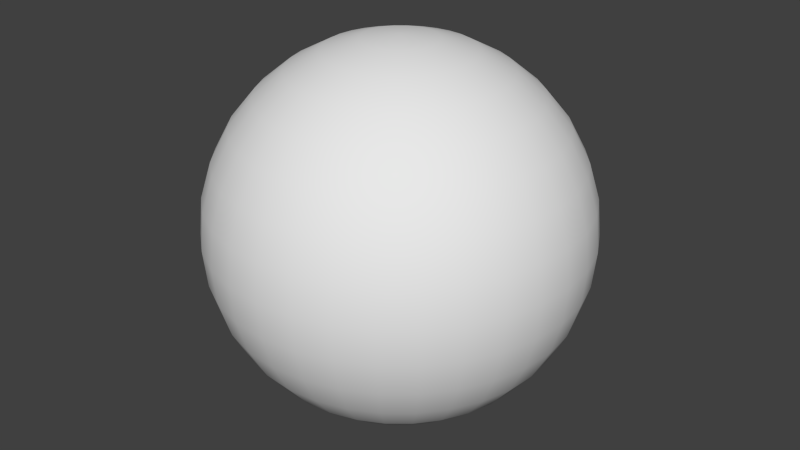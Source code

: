 # Source: SmallBush03.blend  (saved by Blender 2.79.0; exported with 4.5.12 LTS)
import bpy
from mathutils import Matrix  # noqa: F401  (used for matrix-valued properties, if any)

bpy.ops.wm.read_factory_settings(use_empty=True)
scene = bpy.context.scene
scene.name = 'SmallBush02'

# ---- collections
col_collection_1 = bpy.data.collections.new('Collection 1'); scene.collection.children.link(col_collection_1)

# ---- materials (node trees are filled in below, after node groups)
mat_material = bpy.data.materials.new('Material')
mat_material.alpha_threshold = 0.0
mat_material.use_transparent_shadow = False
mat_material.roughness = 0.5

# ---- material node trees

# ---- world
world_world = bpy.data.worlds.new('World'); scene.world = world_world
world_world.color = (0.05088, 0.05088, 0.05088)
world_world.use_sun_shadow = False
world_world.sun_shadow_jitter_overblur = 0.0
world_world.cycles.sampling_method = 'NONE'
world_world.cycles.sample_map_resolution = 256

# ---- meshes
me_sphere_001 = bpy.data.meshes.new('Sphere.001')
me_sphere_001.from_pydata([(0.0, 1.667, 2.494), (0.0, 2.121, 2.121), (0.0, 2.494, 1.667), (0.0, 2.772, 1.148), (0.0, 2.942, 0.5853), (0.0, 3.0, 2.265e-07), (0.0, 2.942, -0.5853), (0.0, 2.772, -1.148), (0.0, 2.494, -1.667), (0.0, 2.121, -2.121), (0.0, 1.667, -2.494), (0.0, 1.148, -2.772), (0.1142, 0.574, 2.942), (0.224, 1.126, 2.772), (0.3252, 1.635, 2.494), (0.4138, 2.081, 2.121), (0.4866, 2.446, 1.667), (0.5407, 2.718, 1.148), (0.574, 2.886, 0.5853), (0.5853, 2.942, 2.265e-07), (0.574, 2.886, -0.5853), (0.5407, 2.718, -1.148), (0.4866, 2.446, -1.667), (0.4138, 2.081, -2.121), (0.3252, 1.635, -2.494), (0.224, 1.126, -2.772), (0.1142, 0.574, -2.942), (0.224, 0.5407, 2.942), (0.4393, 1.061, 2.772), (0.6378, 1.54, 2.494), (0.8118, 1.96, 2.121), (0.9546, 2.305, 1.667), (1.061, 2.561, 1.148), (1.126, 2.718, 0.5853), (1.148, 2.772, 2.265e-07), (1.126, 2.718, -0.5853), (1.061, 2.561, -1.148), (0.9546, 2.305, -1.667), (0.8118, 1.96, -2.121), (0.6378, 1.54, -2.494), (0.4393, 1.061, -2.772), (0.224, 0.5407, -2.942), (0.3252, 0.4866, 2.942), (0.6378, 0.9546, 2.772), (0.926, 1.386, 2.494), (1.179, 1.764, 2.121), (1.386, 2.074, 1.667), (1.54, 2.305, 1.148), (1.635, 2.446, 0.5853), (1.667, 2.494, 2.265e-07), (1.635, 2.446, -0.5853), (1.54, 2.305, -1.148), (1.386, 2.074, -1.667), (1.179, 1.764, -2.121), (0.926, 1.386, -2.494), (0.6378, 0.9546, -2.772), (0.3252, 0.4866, -2.942), (0.4138, 0.4138, 2.942), (0.8118, 0.8118, 2.772), (1.179, 1.179, 2.494), (1.5, 1.5, 2.121), (1.764, 1.764, 1.667), (1.96, 1.96, 1.148), (2.081, 2.081, 0.5853), (2.121, 2.121, 2.265e-07), (2.081, 2.081, -0.5853), (1.96, 1.96, -1.148), (1.764, 1.764, -1.667), (1.5, 1.5, -2.121), (1.179, 1.179, -2.494), (0.8118, 0.8118, -2.772), (0.4138, 0.4138, -2.942), (0.4866, 0.3252, 2.942), (0.9546, 0.6378, 2.772), (1.386, 0.926, 2.494), (1.764, 1.179, 2.121), (2.074, 1.386, 1.667), (2.305, 1.54, 1.148), (2.446, 1.635, 0.5853), (2.494, 1.667, 2.265e-07), (2.446, 1.635, -0.5853), (2.305, 1.54, -1.148), (2.074, 1.386, -1.667), (1.764, 1.179, -2.121), (1.386, 0.926, -2.494), (0.9546, 0.6378, -2.772), (0.4866, 0.3252, -2.942), (0.5407, 0.224, 2.942), (1.061, 0.4393, 2.772), (1.54, 0.6378, 2.494), (1.96, 0.8118, 2.121), (2.305, 0.9546, 1.667), (2.561, 1.061, 1.148), (2.718, 1.126, 0.5853), (2.772, 1.148, 2.265e-07), (2.718, 1.126, -0.5853), (2.561, 1.061, -1.148), (2.305, 0.9546, -1.667), (1.96, 0.8118, -2.121), (1.54, 0.6378, -2.494), (1.061, 0.4393, -2.772), (0.5407, 0.224, -2.942), (0.574, 0.1142, 2.942), (1.126, 0.224, 2.772), (1.635, 0.3252, 2.494), (2.081, 0.4138, 2.121), (2.446, 0.4866, 1.667), (2.718, 0.5407, 1.148), (2.886, 0.574, 0.5853), (2.942, 0.5853, 2.265e-07), (2.886, 0.574, -0.5853), (2.718, 0.5407, -1.148), (2.446, 0.4866, -1.667), (2.081, 0.4138, -2.121), (1.635, 0.3252, -2.494), (1.126, 0.224, -2.772), (0.574, 0.1142, -2.942), (0.5853, -9.799e-07, 2.942), (1.148, -1.032e-06, 2.772), (1.667, -1.121e-06, 2.494), (2.121, -1.121e-06, 2.121), (2.494, -1.211e-06, 1.667), (2.772, -1.032e-06, 1.148), (2.942, -1.092e-06, 0.5853), (3.0, -8.532e-07, 2.265e-07), (2.942, -8.532e-07, -0.5853), (2.772, -1.032e-06, -1.148), (2.494, -1.211e-06, -1.667), (2.121, -1.121e-06, -2.121), (1.667, -1.121e-06, -2.494), (1.148, -9.576e-07, -2.772), (0.5853, -1.025e-06, -2.942), (0.574, -0.1142, 2.942), (1.126, -0.224, 2.772), (1.635, -0.3252, 2.494), (2.081, -0.4139, 2.121), (2.446, -0.4866, 1.667), (2.718, -0.5407, 1.148), (2.886, -0.574, 0.5853), (2.942, -0.5853, 2.265e-07), (2.886, -0.574, -0.5853), (2.718, -0.5407, -1.148), (2.446, -0.4866, -1.667), (2.081, -0.4139, -2.121), (1.635, -0.3252, -2.494), (1.126, -0.224, -2.772), (0.574, -0.1142, -2.942), (0.5407, -0.224, 2.942), (1.061, -0.4393, 2.772), (1.54, -0.6378, 2.494), (1.96, -0.8118, 2.121), (2.305, -0.9546, 1.667), (2.561, -1.061, 1.148), (2.718, -1.126, 0.5853), (2.772, -1.148, 2.265e-07), (2.718, -1.126, -0.5853), (2.561, -1.061, -1.148), (2.305, -0.9546, -1.667), (1.96, -0.8118, -2.121), (1.54, -0.6378, -2.494), (1.061, -0.4393, -2.772), (0.5407, -0.224, -2.942), (0.4866, -0.3252, 2.942), (0.9546, -0.6378, 2.772), (1.386, -0.926, 2.494), (1.764, -1.179, 2.121), (2.074, -1.386, 1.667), (2.305, -1.54, 1.148), (2.446, -1.635, 0.5853), (2.494, -1.667, 2.265e-07), (2.446, -1.635, -0.5853), (2.305, -1.54, -1.148), (2.074, -1.386, -1.667), (1.764, -1.179, -2.121), (1.386, -0.926, -2.494), (0.9546, -0.6378, -2.772), (0.4866, -0.3252, -2.942), (0.4138, -0.4139, 2.942), (0.8118, -0.8118, 2.772), (1.179, -1.179, 2.494), (1.5, -1.5, 2.121), (1.764, -1.764, 1.667), (1.96, -1.96, 1.148), (2.081, -2.081, 0.5853), (2.121, -2.121, 2.265e-07), (2.081, -2.081, -0.5853), (1.96, -1.96, -1.148), (1.764, -1.764, -1.667), (1.5, -1.5, -2.121), (1.179, -1.179, -2.494), (0.8118, -0.8118, -2.772), (0.4138, -0.4139, -2.942), (0.3252, -0.4866, 2.942), (0.6378, -0.9546, 2.772), (0.926, -1.386, 2.494), (1.179, -1.764, 2.121), (1.386, -2.074, 1.667), (1.54, -2.305, 1.148), (1.635, -2.446, 0.5853), (1.667, -2.494, 2.265e-07), (1.635, -2.446, -0.5853), (1.54, -2.305, -1.148), (1.386, -2.074, -1.667), (1.179, -1.764, -2.121), (0.926, -1.386, -2.494), (0.6378, -0.9546, -2.772), (0.3252, -0.4866, -2.942), (0.224, -0.5407, 2.942), (0.4393, -1.061, 2.772), (0.6378, -1.54, 2.494), (0.8118, -1.96, 2.121), (0.9546, -2.305, 1.667), (1.061, -2.561, 1.148), (1.126, -2.718, 0.5853), (1.148, -2.772, 2.265e-07), (1.126, -2.718, -0.5853), (1.061, -2.561, -1.148), (0.9546, -2.305, -1.667), (0.8118, -1.96, -2.121), (0.6378, -1.54, -2.494), (0.4393, -1.061, -2.772), (0.224, -0.5407, -2.942), (0.1142, -0.574, 2.942), (0.224, -1.126, 2.772), (0.3252, -1.635, 2.494), (0.4138, -2.081, 2.121), (0.4866, -2.446, 1.667), (0.5407, -2.718, 1.148), (0.574, -2.886, 0.5853), (0.5853, -2.942, 2.265e-07), (0.574, -2.886, -0.5853), (0.5407, -2.718, -1.148), (0.4866, -2.446, -1.667), (0.4138, -2.081, -2.121), (0.3252, -1.635, -2.494), (0.224, -1.126, -2.772), (0.1142, -0.574, -2.942), (-9.987e-08, -0.5853, 2.942), (-1.222e-07, -1.148, 2.772), (-4.771e-08, -1.667, 2.494), (-7.752e-08, -2.121, 2.121), (-7.752e-08, -2.494, 1.667), (-1.073e-07, -2.772, 1.148), (-4.771e-08, -2.942, 0.5853), (1.311e-07, -3.0, 2.265e-07), (1.311e-07, -2.942, -0.5853), (-1.073e-07, -2.772, -1.148), (-7.752e-08, -2.494, -1.667), (-7.752e-08, -2.121, -2.121), (-7.752e-08, -1.667, -2.494), (-3.281e-08, -1.148, -2.772), (-7.006e-08, -0.5853, -2.942), (0.0, -9.775e-07, -3.0), (-0.1142, -0.574, 2.942), (-0.224, -1.126, 2.772), (-0.3252, -1.635, 2.494), (-0.4138, -2.081, 2.121), (-0.4866, -2.446, 1.667), (-0.5407, -2.718, 1.148), (-0.574, -2.886, 0.5853), (-0.5853, -2.942, 2.265e-07), (-0.574, -2.886, -0.5853), (-0.5407, -2.718, -1.148), (-0.4866, -2.446, -1.667), (-0.4138, -2.081, -2.121), (-0.3252, -1.635, -2.494), (-0.224, -1.126, -2.772), (-0.1142, -0.574, -2.942), (-0.224, -0.5407, 2.942), (-0.4393, -1.061, 2.772), (-0.6378, -1.54, 2.494), (-0.8118, -1.96, 2.121), (-0.9546, -2.305, 1.667), (-1.061, -2.561, 1.148), (-1.126, -2.718, 0.5853), (-1.148, -2.772, 2.265e-07), (-1.126, -2.718, -0.5853), (-1.061, -2.561, -1.148), (-0.9546, -2.305, -1.667), (-0.8118, -1.96, -2.121), (-0.6378, -1.54, -2.494), (-0.4393, -1.061, -2.772), (-0.224, -0.5407, -2.942), (-0.3252, -0.4866, 2.942), (-0.6378, -0.9546, 2.772), (-0.926, -1.386, 2.494), (-1.179, -1.764, 2.121), (-1.386, -2.074, 1.667), (-1.54, -2.305, 1.148), (-1.635, -2.446, 0.5853), (-1.667, -2.494, 2.265e-07), (-1.635, -2.446, -0.5853), (-1.54, -2.305, -1.148), (-1.386, -2.074, -1.667), (-1.179, -1.764, -2.121), (-0.926, -1.386, -2.494), (-0.6378, -0.9546, -2.772), (-0.3252, -0.4866, -2.942), (-0.4138, -0.4139, 2.942), (-0.8118, -0.8118, 2.772), (-1.179, -1.179, 2.494), (-1.5, -1.5, 2.121), (-1.764, -1.764, 1.667), (-1.96, -1.96, 1.148), (-2.081, -2.081, 0.5853), (-2.121, -2.121, 2.265e-07), (-2.081, -2.081, -0.5853), (-1.96, -1.96, -1.148), (-1.764, -1.764, -1.667), (-1.5, -1.5, -2.121), (-1.179, -1.179, -2.494), (-0.8118, -0.8118, -2.772), (-0.4138, -0.4138, -2.942), (-0.4866, -0.3252, 2.942), (-0.9546, -0.6378, 2.772), (-1.386, -0.926, 2.494), (-1.764, -1.179, 2.121), (-2.074, -1.386, 1.667), (-2.305, -1.54, 1.148), (-2.446, -1.635, 0.5853), (-2.494, -1.667, 2.265e-07), (-2.446, -1.635, -0.5853), (-2.305, -1.54, -1.148), (-2.074, -1.386, -1.667), (-1.764, -1.179, -2.121), (-1.386, -0.926, -2.494), (-0.9546, -0.6378, -2.772), (-0.4866, -0.3252, -2.942), (-9.031e-07, -1.352e-06, 3.0), (-0.5407, -0.224, 2.942), (-1.061, -0.4393, 2.772), (-1.54, -0.6378, 2.494), (-1.96, -0.8118, 2.121), (-2.305, -0.9546, 1.667), (-2.561, -1.061, 1.148), (-2.718, -1.126, 0.5853), (-2.772, -1.148, 2.265e-07), (-2.718, -1.126, -0.5853), (-2.561, -1.061, -1.148), (-2.305, -0.9546, -1.667), (-1.96, -0.8118, -2.121), (-1.54, -0.6378, -2.494), (-1.061, -0.4393, -2.772), (-0.5407, -0.224, -2.942), (-0.574, -0.1142, 2.942), (-1.126, -0.224, 2.772), (-1.635, -0.3252, 2.494), (-2.081, -0.4138, 2.121), (-2.446, -0.4866, 1.667), (-2.718, -0.5407, 1.148), (-2.886, -0.574, 0.5853), (-2.942, -0.5853, 2.265e-07), (-2.886, -0.574, -0.5853), (-2.718, -0.5407, -1.148), (-2.446, -0.4866, -1.667), (-2.081, -0.4138, -2.121), (-1.635, -0.3252, -2.494), (-1.126, -0.224, -2.772), (-0.574, -0.1142, -2.942), (-0.5853, -8.383e-07, 2.942), (-1.148, -7.787e-07, 2.772), (-1.667, -7.936e-07, 2.494), (-2.121, -6.744e-07, 2.121), (-2.494, -8.234e-07, 1.667), (-2.772, -9.725e-07, 1.148), (-2.942, -7.34e-07, 0.5853), (-3.0, -6.744e-07, 2.265e-07), (-2.942, -9.725e-07, -0.5853), (-2.772, -9.725e-07, -1.148), (-2.494, -8.234e-07, -1.667), (-2.121, -6.744e-07, -2.121), (-1.667, -7.936e-07, -2.494), (-1.148, -7.34e-07, -2.772), (-0.5853, -8.458e-07, -2.942), (-0.574, 0.1142, 2.942), (-1.126, 0.224, 2.772), (-1.635, 0.3252, 2.494), (-2.081, 0.4138, 2.121), (-2.446, 0.4866, 1.667), (-2.718, 0.5407, 1.148), (-2.886, 0.574, 0.5853), (-2.942, 0.5853, 2.265e-07), (-2.886, 0.574, -0.5853), (-2.718, 0.5407, -1.148), (-2.446, 0.4866, -1.667), (-2.081, 0.4138, -2.121), (-1.635, 0.3252, -2.494), (-1.126, 0.224, -2.772), (-0.574, 0.1142, -2.942), (-0.5407, 0.224, 2.942), (-1.061, 0.4393, 2.772), (-1.54, 0.6378, 2.494), (-1.96, 0.8118, 2.121), (-2.305, 0.9546, 1.667), (-2.561, 1.061, 1.148), (-2.718, 1.126, 0.5853), (-2.772, 1.148, 2.265e-07), (-2.718, 1.126, -0.5853), (-2.561, 1.061, -1.148), (-2.305, 0.9546, -1.667), (-1.96, 0.8118, -2.121), (-1.54, 0.6378, -2.494), (-1.061, 0.4393, -2.772), (-0.5407, 0.224, -2.942), (-0.4866, 0.3252, 2.942), (-0.9546, 0.6378, 2.772), (-1.386, 0.926, 2.494), (-1.764, 1.179, 2.121), (-2.074, 1.386, 1.667), (-2.305, 1.54, 1.148), (-2.446, 1.635, 0.5853), (-2.494, 1.667, 2.265e-07), (-2.446, 1.635, -0.5853), (-2.305, 1.54, -1.148), (-2.074, 1.386, -1.667), (-1.764, 1.179, -2.121), (-1.386, 0.926, -2.494), (-0.9546, 0.6378, -2.772), (-0.4866, 0.3252, -2.942), (-0.4138, 0.4138, 2.942), (-0.8118, 0.8118, 2.772), (-1.179, 1.179, 2.494), (-1.5, 1.5, 2.121), (-1.764, 1.764, 1.667), (-1.96, 1.96, 1.148), (-2.081, 2.081, 0.5853), (-2.121, 2.121, 2.265e-07), (-2.081, 2.081, -0.5853), (-1.96, 1.96, -1.148), (-1.764, 1.764, -1.667), (-1.5, 1.5, -2.121), (-1.179, 1.179, -2.494), (-0.8118, 0.8118, -2.772), (-0.4138, 0.4138, -2.942), (-0.3252, 0.4866, 2.942), (-0.6378, 0.9546, 2.772), (-0.926, 1.386, 2.494), (-1.179, 1.764, 2.121), (-1.386, 2.074, 1.667), (-1.54, 2.305, 1.148), (-1.635, 2.446, 0.5853), (-1.667, 2.494, 2.265e-07), (-1.635, 2.446, -0.5853), (-1.54, 2.305, -1.148), (-1.386, 2.074, -1.667), (-1.179, 1.764, -2.121), (-0.926, 1.386, -2.494), (-0.6378, 0.9546, -2.772), (-0.3252, 0.4866, -2.942), (-0.224, 0.5407, 2.942), (-0.4393, 1.061, 2.772), (-0.6378, 1.54, 2.494), (-0.8118, 1.96, 2.121), (-0.9546, 2.305, 1.667), (-1.061, 2.561, 1.148), (-1.126, 2.718, 0.5853), (-1.148, 2.772, 2.265e-07), (-1.126, 2.718, -0.5853), (-1.061, 2.561, -1.148), (-0.9546, 2.305, -1.667), (-0.8118, 1.96, -2.121), (-0.6378, 1.54, -2.494), (-0.4393, 1.061, -2.772), (-0.224, 0.5407, -2.942), (-0.1142, 0.574, 2.942), (-0.224, 1.126, 2.772), (-0.3252, 1.635, 2.494), (-0.4138, 2.081, 2.121), (-0.4866, 2.446, 1.667), (-0.5407, 2.718, 1.148), (-0.574, 2.886, 0.5853), (-0.5853, 2.942, 2.265e-07), (-0.574, 2.886, -0.5853), (-0.5407, 2.718, -1.148), (-0.4866, 2.446, -1.667), (-0.4138, 2.081, -2.121), (-0.3252, 1.635, -2.494), (-0.224, 1.126, -2.772), (-0.1142, 0.574, -2.942), (9.385e-08, 0.5853, 2.942), (2.652e-07, 1.148, 2.772), (1.46e-07, 0.5853, -2.942)], [], [(6, 5, 19, 20), (480, 479, 12, 13), (7, 6, 20, 21), (0, 480, 13, 14), (8, 7, 21, 22), (1, 0, 14, 15), (9, 8, 22, 23), (2, 1, 15, 16), (10, 9, 23, 24), (3, 2, 16, 17), (11, 10, 24, 25), (4, 3, 17, 18), (481, 11, 25, 26), (5, 4, 18, 19), (479, 328, 12), (252, 481, 26), (19, 18, 33, 34), (12, 328, 27), (252, 26, 41), (20, 19, 34, 35), (13, 12, 27, 28), (21, 20, 35, 36), (14, 13, 28, 29), (22, 21, 36, 37), (15, 14, 29, 30), (23, 22, 37, 38), (16, 15, 30, 31), (24, 23, 38, 39), (17, 16, 31, 32), (25, 24, 39, 40), (18, 17, 32, 33), (26, 25, 40, 41), (38, 37, 52, 53), (31, 30, 45, 46), (39, 38, 53, 54), (32, 31, 46, 47), (40, 39, 54, 55), (33, 32, 47, 48), (41, 40, 55, 56), (34, 33, 48, 49), (27, 328, 42), (252, 41, 56), (35, 34, 49, 50), (28, 27, 42, 43), (36, 35, 50, 51), (29, 28, 43, 44), (37, 36, 51, 52), (30, 29, 44, 45), (42, 328, 57), (252, 56, 71), (50, 49, 64, 65), (43, 42, 57, 58), (51, 50, 65, 66), (44, 43, 58, 59), (52, 51, 66, 67), (45, 44, 59, 60), (53, 52, 67, 68), (46, 45, 60, 61), (54, 53, 68, 69), (47, 46, 61, 62), (55, 54, 69, 70), (48, 47, 62, 63), (56, 55, 70, 71), (49, 48, 63, 64), (61, 60, 75, 76), (69, 68, 83, 84), (62, 61, 76, 77), (70, 69, 84, 85), (63, 62, 77, 78), (71, 70, 85, 86), (64, 63, 78, 79), (57, 328, 72), (252, 71, 86), (65, 64, 79, 80), (58, 57, 72, 73), (66, 65, 80, 81), (59, 58, 73, 74), (67, 66, 81, 82), (60, 59, 74, 75), (68, 67, 82, 83), (80, 79, 94, 95), (73, 72, 87, 88), (81, 80, 95, 96), (74, 73, 88, 89), (82, 81, 96, 97), (75, 74, 89, 90), (83, 82, 97, 98), (76, 75, 90, 91), (84, 83, 98, 99), (77, 76, 91, 92), (85, 84, 99, 100), (78, 77, 92, 93), (86, 85, 100, 101), (79, 78, 93, 94), (72, 328, 87), (252, 86, 101), (99, 98, 113, 114), (92, 91, 106, 107), (100, 99, 114, 115), (93, 92, 107, 108), (101, 100, 115, 116), (94, 93, 108, 109), (87, 328, 102), (252, 101, 116), (95, 94, 109, 110), (88, 87, 102, 103), (96, 95, 110, 111), (89, 88, 103, 104), (97, 96, 111, 112), (90, 89, 104, 105), (98, 97, 112, 113), (91, 90, 105, 106), (111, 110, 125, 126), (104, 103, 118, 119), (112, 111, 126, 127), (105, 104, 119, 120), (113, 112, 127, 128), (106, 105, 120, 121), (114, 113, 128, 129), (107, 106, 121, 122), (115, 114, 129, 130), (108, 107, 122, 123), (116, 115, 130, 131), (109, 108, 123, 124), (102, 328, 117), (252, 116, 131), (110, 109, 124, 125), (103, 102, 117, 118), (130, 129, 144, 145), (123, 122, 137, 138), (131, 130, 145, 146), (124, 123, 138, 139), (117, 328, 132), (252, 131, 146), (125, 124, 139, 140), (118, 117, 132, 133), (126, 125, 140, 141), (119, 118, 133, 134), (127, 126, 141, 142), (120, 119, 134, 135), (128, 127, 142, 143), (121, 120, 135, 136), (129, 128, 143, 144), (122, 121, 136, 137), (134, 133, 148, 149), (142, 141, 156, 157), (135, 134, 149, 150), (143, 142, 157, 158), (136, 135, 150, 151), (144, 143, 158, 159), (137, 136, 151, 152), (145, 144, 159, 160), (138, 137, 152, 153), (146, 145, 160, 161), (139, 138, 153, 154), (132, 328, 147), (252, 146, 161), (140, 139, 154, 155), (133, 132, 147, 148), (141, 140, 155, 156), (153, 152, 167, 168), (161, 160, 175, 176), (154, 153, 168, 169), (147, 328, 162), (252, 161, 176), (155, 154, 169, 170), (148, 147, 162, 163), (156, 155, 170, 171), (149, 148, 163, 164), (157, 156, 171, 172), (150, 149, 164, 165), (158, 157, 172, 173), (151, 150, 165, 166), (159, 158, 173, 174), (152, 151, 166, 167), (160, 159, 174, 175), (172, 171, 186, 187), (165, 164, 179, 180), (173, 172, 187, 188), (166, 165, 180, 181), (174, 173, 188, 189), (167, 166, 181, 182), (175, 174, 189, 190), (168, 167, 182, 183), (176, 175, 190, 191), (169, 168, 183, 184), (162, 328, 177), (252, 176, 191), (170, 169, 184, 185), (163, 162, 177, 178), (171, 170, 185, 186), (164, 163, 178, 179), (191, 190, 205, 206), (184, 183, 198, 199), (177, 328, 192), (252, 191, 206), (185, 184, 199, 200), (178, 177, 192, 193), (186, 185, 200, 201), (179, 178, 193, 194), (187, 186, 201, 202), (180, 179, 194, 195), (188, 187, 202, 203), (181, 180, 195, 196), (189, 188, 203, 204), (182, 181, 196, 197), (190, 189, 204, 205), (183, 182, 197, 198), (195, 194, 209, 210), (203, 202, 217, 218), (196, 195, 210, 211), (204, 203, 218, 219), (197, 196, 211, 212), (205, 204, 219, 220), (198, 197, 212, 213), (206, 205, 220, 221), (199, 198, 213, 214), (192, 328, 207), (252, 206, 221), (200, 199, 214, 215), (193, 192, 207, 208), (201, 200, 215, 216), (194, 193, 208, 209), (202, 201, 216, 217), (214, 213, 228, 229), (207, 328, 222), (252, 221, 236), (215, 214, 229, 230), (208, 207, 222, 223), (216, 215, 230, 231), (209, 208, 223, 224), (217, 216, 231, 232), (210, 209, 224, 225), (218, 217, 232, 233), (211, 210, 225, 226), (219, 218, 233, 234), (212, 211, 226, 227), (220, 219, 234, 235), (213, 212, 227, 228), (221, 220, 235, 236), (233, 232, 247, 248), (226, 225, 240, 241), (234, 233, 248, 249), (227, 226, 241, 242), (235, 234, 249, 250), (228, 227, 242, 243), (236, 235, 250, 251), (229, 228, 243, 244), (222, 328, 237), (252, 236, 251), (230, 229, 244, 245), (223, 222, 237, 238), (231, 230, 245, 246), (224, 223, 238, 239), (232, 231, 246, 247), (225, 224, 239, 240), (252, 251, 267), (245, 244, 260, 261), (238, 237, 253, 254), (246, 245, 261, 262), (239, 238, 254, 255), (247, 246, 262, 263), (240, 239, 255, 256), (248, 247, 263, 264), (241, 240, 256, 257), (249, 248, 264, 265), (242, 241, 257, 258), (250, 249, 265, 266), (243, 242, 258, 259), (251, 250, 266, 267), (244, 243, 259, 260), (237, 328, 253), (265, 264, 279, 280), (258, 257, 272, 273), (266, 265, 280, 281), (259, 258, 273, 274), (267, 266, 281, 282), (260, 259, 274, 275), (253, 328, 268), (252, 267, 282), (261, 260, 275, 276), (254, 253, 268, 269), (262, 261, 276, 277), (255, 254, 269, 270), (263, 262, 277, 278), (256, 255, 270, 271), (264, 263, 278, 279), (257, 256, 271, 272), (269, 268, 283, 284), (277, 276, 291, 292), (270, 269, 284, 285), (278, 277, 292, 293), (271, 270, 285, 286), (279, 278, 293, 294), (272, 271, 286, 287), (280, 279, 294, 295), (273, 272, 287, 288), (281, 280, 295, 296), (274, 273, 288, 289), (282, 281, 296, 297), (275, 274, 289, 290), (268, 328, 283), (252, 282, 297), (276, 275, 290, 291), (288, 287, 302, 303), (296, 295, 310, 311), (289, 288, 303, 304), (297, 296, 311, 312), (290, 289, 304, 305), (283, 328, 298), (252, 297, 312), (291, 290, 305, 306), (284, 283, 298, 299), (292, 291, 306, 307), (285, 284, 299, 300), (293, 292, 307, 308), (286, 285, 300, 301), (294, 293, 308, 309), (287, 286, 301, 302), (295, 294, 309, 310), (307, 306, 321, 322), (300, 299, 314, 315), (308, 307, 322, 323), (301, 300, 315, 316), (309, 308, 323, 324), (302, 301, 316, 317), (310, 309, 324, 325), (303, 302, 317, 318), (311, 310, 325, 326), (304, 303, 318, 319), (312, 311, 326, 327), (305, 304, 319, 320), (298, 328, 313), (252, 312, 327), (306, 305, 320, 321), (299, 298, 313, 314), (326, 325, 341, 342), (319, 318, 334, 335), (327, 326, 342, 343), (320, 319, 335, 336), (313, 328, 329), (252, 327, 343), (321, 320, 336, 337), (314, 313, 329, 330), (322, 321, 337, 338), (315, 314, 330, 331), (323, 322, 338, 339), (316, 315, 331, 332), (324, 323, 339, 340), (317, 316, 332, 333), (325, 324, 340, 341), (318, 317, 333, 334), (331, 330, 345, 346), (339, 338, 353, 354), (332, 331, 346, 347), (340, 339, 354, 355), (333, 332, 347, 348), (341, 340, 355, 356), (334, 333, 348, 349), (342, 341, 356, 357), (335, 334, 349, 350), (343, 342, 357, 358), (336, 335, 350, 351), (329, 328, 344), (252, 343, 358), (337, 336, 351, 352), (330, 329, 344, 345), (338, 337, 352, 353), (350, 349, 364, 365), (358, 357, 372, 373), (351, 350, 365, 366), (344, 328, 359), (252, 358, 373), (352, 351, 366, 367), (345, 344, 359, 360), (353, 352, 367, 368), (346, 345, 360, 361), (354, 353, 368, 369), (347, 346, 361, 362), (355, 354, 369, 370), (348, 347, 362, 363), (356, 355, 370, 371), (349, 348, 363, 364), (357, 356, 371, 372), (369, 368, 383, 384), (362, 361, 376, 377), (370, 369, 384, 385), (363, 362, 377, 378), (371, 370, 385, 386), (364, 363, 378, 379), (372, 371, 386, 387), (365, 364, 379, 380), (373, 372, 387, 388), (366, 365, 380, 381), (359, 328, 374), (252, 373, 388), (367, 366, 381, 382), (360, 359, 374, 375), (368, 367, 382, 383), (361, 360, 375, 376), (388, 387, 402, 403), (381, 380, 395, 396), (374, 328, 389), (252, 388, 403), (382, 381, 396, 397), (375, 374, 389, 390), (383, 382, 397, 398), (376, 375, 390, 391), (384, 383, 398, 399), (377, 376, 391, 392), (385, 384, 399, 400), (378, 377, 392, 393), (386, 385, 400, 401), (379, 378, 393, 394), (387, 386, 401, 402), (380, 379, 394, 395), (400, 399, 414, 415), (393, 392, 407, 408), (401, 400, 415, 416), (394, 393, 408, 409), (402, 401, 416, 417), (395, 394, 409, 410), (403, 402, 417, 418), (396, 395, 410, 411), (389, 328, 404), (252, 403, 418), (397, 396, 411, 412), (390, 389, 404, 405), (398, 397, 412, 413), (391, 390, 405, 406), (399, 398, 413, 414), (392, 391, 406, 407), (404, 328, 419), (252, 418, 433), (412, 411, 426, 427), (405, 404, 419, 420), (413, 412, 427, 428), (406, 405, 420, 421), (414, 413, 428, 429), (407, 406, 421, 422), (415, 414, 429, 430), (408, 407, 422, 423), (416, 415, 430, 431), (409, 408, 423, 424), (417, 416, 431, 432), (410, 409, 424, 425), (418, 417, 432, 433), (411, 410, 425, 426), (423, 422, 437, 438), (431, 430, 445, 446), (424, 423, 438, 439), (432, 431, 446, 447), (425, 424, 439, 440), (433, 432, 447, 448), (426, 425, 440, 441), (419, 328, 434), (252, 433, 448), (427, 426, 441, 442), (420, 419, 434, 435), (428, 427, 442, 443), (421, 420, 435, 436), (429, 428, 443, 444), (422, 421, 436, 437), (430, 429, 444, 445), (442, 441, 456, 457), (435, 434, 449, 450), (443, 442, 457, 458), (436, 435, 450, 451), (444, 443, 458, 459), (437, 436, 451, 452), (445, 444, 459, 460), (438, 437, 452, 453), (446, 445, 460, 461), (439, 438, 453, 454), (447, 446, 461, 462), (440, 439, 454, 455), (448, 447, 462, 463), (441, 440, 455, 456), (434, 328, 449), (252, 448, 463), (461, 460, 475, 476), (454, 453, 468, 469), (462, 461, 476, 477), (455, 454, 469, 470), (463, 462, 477, 478), (456, 455, 470, 471), (449, 328, 464), (252, 463, 478), (457, 456, 471, 472), (450, 449, 464, 465), (458, 457, 472, 473), (451, 450, 465, 466), (459, 458, 473, 474), (452, 451, 466, 467), (460, 459, 474, 475), (453, 452, 467, 468), (465, 464, 479, 480), (473, 472, 6, 7), (466, 465, 480, 0), (474, 473, 7, 8), (467, 466, 0, 1), (475, 474, 8, 9), (468, 467, 1, 2), (476, 475, 9, 10), (469, 468, 2, 3), (477, 476, 10, 11), (470, 469, 3, 4), (478, 477, 11, 481), (471, 470, 4, 5), (464, 328, 479), (252, 478, 481), (472, 471, 5, 6)])
me_sphere_001.polygons.foreach_set('use_smooth', [True] * 512)
_uv = me_sphere_001.uv_layers.new(name='UVMap')
_uv.uv.foreach_set('vector', [0.8884, 0.464, 0.9733, 0.4559, 0.9733, 0.5484, 0.8885, 0.5398, 0.5767, 0.5613, 0.5399, 0.5315, 0.5449, 0.5239, 0.5869, 0.5459, 0.8166, 0.4707, 0.8884, 0.464, 0.8885, 0.5398, 0.8167, 0.5324, 0.6149, 0.5923, 0.5767, 0.5613, 0.5869, 0.5459, 0.6303, 0.5688, 0.7539, 0.4766, 0.8166, 0.4707, 0.8167, 0.5324, 0.7541, 0.5259, 0.6553, 0.6253, 0.6149, 0.5923, 0.6303, 0.5688, 0.6763, 0.5932, 0.6976, 0.482, 0.7539, 0.4766, 0.7541, 0.5259, 0.6978, 0.5203, 0.6991, 0.6611, 0.6553, 0.6253, 0.6763, 0.5932, 0.7261, 0.6198, 0.6458, 0.4871, 0.6976, 0.482, 0.6978, 0.5203, 0.646, 0.5152, 0.7479, 0.7009, 0.6991, 0.6611, 0.7261, 0.6198, 0.7816, 0.6493, 0.597, 0.4921, 0.6458, 0.4871, 0.646, 0.5152, 0.5972, 0.5106, 0.8034, 0.7458, 0.7479, 0.7009, 0.7816, 0.6493, 0.8448, 0.6829, 0.55, 0.4971, 0.597, 0.4921, 0.5972, 0.5106, 0.5501, 0.5063, 0.8698, 0.7994, 0.8034, 0.7458, 0.8448, 0.6829, 0.9198, 0.7224, 0.5399, 0.5315, 0.5035, 0.5022, 0.5449, 0.5239, 0.5035, 0.5022, 0.55, 0.4971, 0.5501, 0.5063, 0.9198, 0.7224, 0.8448, 0.6829, 0.8732, 0.6131, 0.9542, 0.6375, 0.5449, 0.5239, 0.5035, 0.5022, 0.5484, 0.5154, 0.5035, 0.5022, 0.5501, 0.5063, 0.5484, 0.5153, 0.8885, 0.5398, 0.9733, 0.5484, 0.9552, 0.6392, 0.8737, 0.6142, 0.5869, 0.5459, 0.5449, 0.5239, 0.5484, 0.5154, 0.5938, 0.5288, 0.8167, 0.5324, 0.8885, 0.5398, 0.8737, 0.6142, 0.8048, 0.5929, 0.6303, 0.5688, 0.5869, 0.5459, 0.5938, 0.5288, 0.6408, 0.5428, 0.7541, 0.5259, 0.8167, 0.5324, 0.8048, 0.5929, 0.7446, 0.5744, 0.6763, 0.5932, 0.6303, 0.5688, 0.6408, 0.5428, 0.6906, 0.5578, 0.6978, 0.5203, 0.7541, 0.5259, 0.7446, 0.5744, 0.6906, 0.5578, 0.7261, 0.6198, 0.6763, 0.5932, 0.6906, 0.5578, 0.7446, 0.5741, 0.646, 0.5152, 0.6978, 0.5203, 0.6906, 0.5578, 0.6408, 0.5427, 0.7816, 0.6493, 0.7261, 0.6198, 0.7446, 0.5741, 0.8047, 0.5923, 0.5972, 0.5106, 0.646, 0.5152, 0.6408, 0.5427, 0.5938, 0.5287, 0.8448, 0.6829, 0.7816, 0.6493, 0.8047, 0.5923, 0.8732, 0.6131, 0.5501, 0.5063, 0.5972, 0.5106, 0.5938, 0.5287, 0.5484, 0.5153, 0.6906, 0.5578, 0.7446, 0.5744, 0.7259, 0.62, 0.6761, 0.5932, 0.7446, 0.5741, 0.6906, 0.5578, 0.6978, 0.5202, 0.7539, 0.5258, 0.6408, 0.5427, 0.6906, 0.5578, 0.6761, 0.5932, 0.6302, 0.5687, 0.8047, 0.5923, 0.7446, 0.5741, 0.7539, 0.5258, 0.8163, 0.532, 0.5938, 0.5287, 0.6408, 0.5427, 0.6302, 0.5687, 0.5869, 0.5458, 0.8732, 0.6131, 0.8047, 0.5923, 0.8163, 0.532, 0.8876, 0.5392, 0.5484, 0.5153, 0.5938, 0.5287, 0.5869, 0.5458, 0.545, 0.5238, 0.9542, 0.6375, 0.8732, 0.6131, 0.8876, 0.5392, 0.9718, 0.5475, 0.5484, 0.5154, 0.5035, 0.5022, 0.5501, 0.5064, 0.5035, 0.5022, 0.5484, 0.5153, 0.545, 0.5238, 0.8737, 0.6142, 0.9552, 0.6392, 0.9198, 0.7247, 0.8447, 0.6843, 0.5938, 0.5288, 0.5484, 0.5154, 0.5501, 0.5064, 0.5972, 0.5107, 0.8048, 0.5929, 0.8737, 0.6142, 0.8447, 0.6843, 0.7813, 0.65, 0.6408, 0.5428, 0.5938, 0.5288, 0.5972, 0.5107, 0.646, 0.5152, 0.7446, 0.5744, 0.8048, 0.5929, 0.7813, 0.65, 0.7259, 0.62, 0.6906, 0.5578, 0.6408, 0.5428, 0.646, 0.5152, 0.6978, 0.5202, 0.5501, 0.5064, 0.5035, 0.5022, 0.55, 0.4972, 0.5035, 0.5022, 0.545, 0.5238, 0.54, 0.5314, 0.8447, 0.6843, 0.9198, 0.7247, 0.8684, 0.8016, 0.8027, 0.7473, 0.5972, 0.5107, 0.5501, 0.5064, 0.55, 0.4972, 0.597, 0.4922, 0.7813, 0.65, 0.8447, 0.6843, 0.8027, 0.7473, 0.7472, 0.7013, 0.646, 0.5152, 0.5972, 0.5107, 0.597, 0.4922, 0.6458, 0.4872, 0.7259, 0.62, 0.7813, 0.65, 0.7472, 0.7013, 0.6987, 0.6611, 0.6978, 0.5202, 0.646, 0.5152, 0.6458, 0.4872, 0.6975, 0.482, 0.6761, 0.5932, 0.7259, 0.62, 0.6987, 0.6611, 0.655, 0.6252, 0.7539, 0.5258, 0.6978, 0.5202, 0.6975, 0.482, 0.7536, 0.4766, 0.6302, 0.5687, 0.6761, 0.5932, 0.655, 0.6252, 0.6148, 0.5922, 0.8163, 0.532, 0.7539, 0.5258, 0.7536, 0.4766, 0.816, 0.4706, 0.5869, 0.5458, 0.6302, 0.5687, 0.6148, 0.5922, 0.5768, 0.5612, 0.8876, 0.5392, 0.8163, 0.532, 0.816, 0.4706, 0.8874, 0.4638, 0.545, 0.5238, 0.5869, 0.5458, 0.5768, 0.5612, 0.54, 0.5314, 0.9718, 0.5475, 0.8876, 0.5392, 0.8874, 0.4638, 0.9716, 0.4557, 0.7536, 0.4766, 0.6975, 0.482, 0.6898, 0.4446, 0.7438, 0.4284, 0.6148, 0.5922, 0.655, 0.6252, 0.6281, 0.6524, 0.5951, 0.6121, 0.816, 0.4706, 0.7536, 0.4766, 0.7438, 0.4284, 0.8039, 0.4104, 0.5768, 0.5612, 0.6148, 0.5922, 0.5951, 0.6121, 0.5638, 0.5743, 0.8874, 0.4638, 0.816, 0.4706, 0.8039, 0.4104, 0.8726, 0.3899, 0.54, 0.5314, 0.5768, 0.5612, 0.5638, 0.5743, 0.5335, 0.538, 0.9716, 0.4557, 0.8874, 0.4638, 0.8726, 0.3899, 0.9537, 0.3656, 0.55, 0.4972, 0.5035, 0.5022, 0.5481, 0.4882, 0.5035, 0.5022, 0.54, 0.5314, 0.5335, 0.538, 0.8027, 0.7473, 0.8684, 0.8016, 0.803, 0.867, 0.7491, 0.801, 0.597, 0.4922, 0.55, 0.4972, 0.5481, 0.4882, 0.5933, 0.4742, 0.7472, 0.7013, 0.8027, 0.7473, 0.7491, 0.801, 0.7036, 0.745, 0.6458, 0.4872, 0.597, 0.4922, 0.5933, 0.4742, 0.6401, 0.4598, 0.6987, 0.6611, 0.7472, 0.7013, 0.7036, 0.745, 0.6639, 0.6962, 0.6975, 0.482, 0.6458, 0.4872, 0.6401, 0.4598, 0.6898, 0.4446, 0.655, 0.6252, 0.6987, 0.6611, 0.6639, 0.6962, 0.6281, 0.6524, 0.7491, 0.801, 0.803, 0.867, 0.726, 0.9184, 0.6861, 0.8432, 0.5933, 0.4742, 0.5481, 0.4882, 0.5445, 0.4798, 0.5861, 0.4572, 0.7036, 0.745, 0.7491, 0.801, 0.6861, 0.8432, 0.6524, 0.7794, 0.6401, 0.4598, 0.5933, 0.4742, 0.5861, 0.4572, 0.6292, 0.434, 0.6639, 0.6962, 0.7036, 0.745, 0.6524, 0.7794, 0.623, 0.7237, 0.6898, 0.4446, 0.6401, 0.4598, 0.6292, 0.434, 0.675, 0.4095, 0.6281, 0.6524, 0.6639, 0.6962, 0.623, 0.7237, 0.5964, 0.6738, 0.7438, 0.4284, 0.6898, 0.4446, 0.675, 0.4095, 0.7248, 0.383, 0.5951, 0.6121, 0.6281, 0.6524, 0.5964, 0.6738, 0.5719, 0.6279, 0.8039, 0.4104, 0.7438, 0.4284, 0.7248, 0.383, 0.7803, 0.3537, 0.5638, 0.5743, 0.5951, 0.6121, 0.5719, 0.6279, 0.5486, 0.5847, 0.8726, 0.3899, 0.8039, 0.4104, 0.7803, 0.3537, 0.8438, 0.3202, 0.5335, 0.538, 0.5638, 0.5743, 0.5486, 0.5847, 0.526, 0.5432, 0.9537, 0.3656, 0.8726, 0.3899, 0.8438, 0.3202, 0.9187, 0.2806, 0.5481, 0.4882, 0.5035, 0.5022, 0.5445, 0.4798, 0.5035, 0.5022, 0.5335, 0.538, 0.526, 0.5432, 0.5719, 0.6279, 0.5964, 0.6738, 0.5612, 0.6886, 0.546, 0.6388, 0.7803, 0.3537, 0.7248, 0.383, 0.6974, 0.3422, 0.7461, 0.3026, 0.5486, 0.5847, 0.5719, 0.6279, 0.546, 0.6388, 0.5316, 0.5919, 0.8438, 0.3202, 0.7803, 0.3537, 0.7461, 0.3026, 0.8019, 0.2575, 0.526, 0.5432, 0.5486, 0.5847, 0.5316, 0.5919, 0.5176, 0.5468, 0.9187, 0.2806, 0.8438, 0.3202, 0.8019, 0.2575, 0.8677, 0.204, 0.5445, 0.4798, 0.5035, 0.5022, 0.5394, 0.4722, 0.5035, 0.5022, 0.526, 0.5432, 0.5176, 0.5468, 0.6861, 0.8432, 0.726, 0.9184, 0.6405, 0.9538, 0.616, 0.8722, 0.5861, 0.4572, 0.5445, 0.4798, 0.5394, 0.4722, 0.5757, 0.442, 0.6524, 0.7794, 0.6861, 0.8432, 0.616, 0.8722, 0.5955, 0.8031, 0.6292, 0.434, 0.5861, 0.4572, 0.5757, 0.442, 0.6135, 0.4108, 0.623, 0.7237, 0.6524, 0.7794, 0.5955, 0.8031, 0.5774, 0.7428, 0.675, 0.4095, 0.6292, 0.434, 0.6135, 0.4108, 0.6537, 0.3778, 0.5964, 0.6738, 0.623, 0.7237, 0.5774, 0.7428, 0.5612, 0.6886, 0.7248, 0.383, 0.675, 0.4095, 0.6537, 0.3778, 0.6974, 0.3422, 0.5955, 0.8031, 0.616, 0.8722, 0.5417, 0.8871, 0.535, 0.8153, 0.6135, 0.4108, 0.5757, 0.442, 0.5626, 0.4291, 0.5936, 0.3911, 0.5774, 0.7428, 0.5955, 0.8031, 0.535, 0.8153, 0.5291, 0.7526, 0.6537, 0.3778, 0.6135, 0.4108, 0.5936, 0.3911, 0.6265, 0.3509, 0.5612, 0.6886, 0.5774, 0.7428, 0.5291, 0.7526, 0.5237, 0.6963, 0.6974, 0.3422, 0.6537, 0.3778, 0.6265, 0.3509, 0.6625, 0.3075, 0.546, 0.6388, 0.5612, 0.6886, 0.5237, 0.6963, 0.5186, 0.6445, 0.7461, 0.3026, 0.6974, 0.3422, 0.6625, 0.3075, 0.7026, 0.2592, 0.5316, 0.5919, 0.546, 0.6388, 0.5186, 0.6445, 0.5136, 0.5957, 0.8019, 0.2575, 0.7461, 0.3026, 0.7026, 0.2592, 0.7486, 0.204, 0.5176, 0.5468, 0.5316, 0.5919, 0.5136, 0.5957, 0.5086, 0.5486, 0.8677, 0.204, 0.8019, 0.2575, 0.7486, 0.204, 0.8028, 0.1387, 0.5394, 0.4722, 0.5035, 0.5022, 0.5328, 0.4658, 0.5035, 0.5022, 0.5176, 0.5468, 0.5086, 0.5486, 0.616, 0.8722, 0.6405, 0.9538, 0.5498, 0.9719, 0.5417, 0.8871, 0.5757, 0.442, 0.5394, 0.4722, 0.5328, 0.4658, 0.5626, 0.4291, 0.5136, 0.5957, 0.5186, 0.6445, 0.4905, 0.6447, 0.4951, 0.5958, 0.7486, 0.204, 0.7026, 0.2592, 0.6515, 0.225, 0.6858, 0.1619, 0.5086, 0.5486, 0.5136, 0.5957, 0.4951, 0.5958, 0.4994, 0.5487, 0.8028, 0.1387, 0.7486, 0.204, 0.6858, 0.1619, 0.7263, 0.08725, 0.5328, 0.4658, 0.5035, 0.5022, 0.5252, 0.4608, 0.5035, 0.5022, 0.5086, 0.5486, 0.4994, 0.5487, 0.5417, 0.8871, 0.5498, 0.9719, 0.4573, 0.9719, 0.4659, 0.8871, 0.5626, 0.4291, 0.5328, 0.4658, 0.5252, 0.4608, 0.5472, 0.4189, 0.535, 0.8153, 0.5417, 0.8871, 0.4659, 0.8871, 0.4733, 0.8154, 0.5936, 0.3911, 0.5626, 0.4291, 0.5472, 0.4189, 0.5702, 0.3757, 0.5291, 0.7526, 0.535, 0.8153, 0.4733, 0.8154, 0.4797, 0.7527, 0.6265, 0.3509, 0.5936, 0.3911, 0.5702, 0.3757, 0.5947, 0.3299, 0.5237, 0.6963, 0.5291, 0.7526, 0.4797, 0.7527, 0.4854, 0.6965, 0.6625, 0.3075, 0.6265, 0.3509, 0.5947, 0.3299, 0.6215, 0.2802, 0.5186, 0.6445, 0.5237, 0.6963, 0.4854, 0.6965, 0.4905, 0.6447, 0.7026, 0.2592, 0.6625, 0.3075, 0.6215, 0.2802, 0.6515, 0.225, 0.5702, 0.3757, 0.5472, 0.4189, 0.5301, 0.412, 0.5442, 0.3651, 0.4797, 0.7527, 0.4733, 0.8154, 0.4128, 0.8035, 0.4313, 0.7433, 0.5947, 0.3299, 0.5702, 0.3757, 0.5442, 0.3651, 0.5594, 0.3154, 0.4854, 0.6965, 0.4797, 0.7527, 0.4313, 0.7433, 0.4479, 0.6892, 0.6215, 0.2802, 0.5947, 0.3299, 0.5594, 0.3154, 0.576, 0.2614, 0.4905, 0.6447, 0.4854, 0.6965, 0.4479, 0.6892, 0.463, 0.6394, 0.6515, 0.225, 0.6215, 0.2802, 0.576, 0.2614, 0.5946, 0.2015, 0.4951, 0.5958, 0.4905, 0.6447, 0.463, 0.6394, 0.477, 0.5924, 0.6858, 0.1619, 0.6515, 0.225, 0.5946, 0.2015, 0.6161, 0.1328, 0.4994, 0.5487, 0.4951, 0.5958, 0.477, 0.5924, 0.4904, 0.547, 0.7263, 0.08725, 0.6858, 0.1619, 0.6161, 0.1328, 0.6412, 0.05166, 0.5252, 0.4608, 0.5035, 0.5022, 0.5167, 0.4573, 0.5035, 0.5022, 0.4994, 0.5487, 0.4904, 0.547, 0.4659, 0.8871, 0.4573, 0.9719, 0.3665, 0.9538, 0.3915, 0.8724, 0.5472, 0.4189, 0.5252, 0.4608, 0.5167, 0.4573, 0.5301, 0.412, 0.4733, 0.8154, 0.4659, 0.8871, 0.3915, 0.8724, 0.4128, 0.8035, 0.6161, 0.1328, 0.5946, 0.2015, 0.5343, 0.1894, 0.5419, 0.1179, 0.4904, 0.547, 0.477, 0.5924, 0.4599, 0.5855, 0.4819, 0.5436, 0.6412, 0.05166, 0.6161, 0.1328, 0.5419, 0.1179, 0.5508, 0.03331, 0.5167, 0.4573, 0.5035, 0.5022, 0.5077, 0.4556, 0.5035, 0.5022, 0.4904, 0.547, 0.4819, 0.5436, 0.3915, 0.8724, 0.3665, 0.9538, 0.281, 0.9184, 0.3214, 0.8434, 0.5301, 0.412, 0.5167, 0.4573, 0.5077, 0.4556, 0.512, 0.4085, 0.4128, 0.8035, 0.3915, 0.8724, 0.3214, 0.8434, 0.3557, 0.78, 0.5442, 0.3651, 0.5301, 0.412, 0.512, 0.4085, 0.5167, 0.3598, 0.4313, 0.7433, 0.4128, 0.8035, 0.3557, 0.78, 0.3857, 0.7246, 0.5594, 0.3154, 0.5442, 0.3651, 0.5167, 0.3598, 0.5219, 0.308, 0.4479, 0.6892, 0.4313, 0.7433, 0.3857, 0.7246, 0.4124, 0.6748, 0.576, 0.2614, 0.5594, 0.3154, 0.5219, 0.308, 0.5277, 0.2519, 0.463, 0.6394, 0.4479, 0.6892, 0.4124, 0.6748, 0.437, 0.6289, 0.5946, 0.2015, 0.576, 0.2614, 0.5277, 0.2519, 0.5343, 0.1894, 0.477, 0.5924, 0.463, 0.6394, 0.437, 0.6289, 0.4599, 0.5855, 0.3857, 0.7246, 0.3557, 0.78, 0.3044, 0.7458, 0.3445, 0.6973, 0.5219, 0.308, 0.5167, 0.3598, 0.4887, 0.3599, 0.4837, 0.3082, 0.4124, 0.6748, 0.3857, 0.7246, 0.3445, 0.6973, 0.3805, 0.6537, 0.5277, 0.2519, 0.5219, 0.308, 0.4837, 0.3082, 0.4784, 0.2519, 0.437, 0.6289, 0.4124, 0.6748, 0.3805, 0.6537, 0.4135, 0.6134, 0.5343, 0.1894, 0.5277, 0.2519, 0.4784, 0.2519, 0.4727, 0.1893, 0.4599, 0.5855, 0.437, 0.6289, 0.4135, 0.6134, 0.4445, 0.5754, 0.5419, 0.1179, 0.5343, 0.1894, 0.4727, 0.1893, 0.4663, 0.1176, 0.4819, 0.5436, 0.4599, 0.5855, 0.4445, 0.5754, 0.4742, 0.5386, 0.5508, 0.03331, 0.5419, 0.1179, 0.4663, 0.1176, 0.4585, 0.03293, 0.5077, 0.4556, 0.5035, 0.5022, 0.4985, 0.4557, 0.5035, 0.5022, 0.4819, 0.5436, 0.4742, 0.5386, 0.3214, 0.8434, 0.281, 0.9184, 0.2041, 0.867, 0.2583, 0.8013, 0.512, 0.4085, 0.5077, 0.4556, 0.4985, 0.4557, 0.4936, 0.4087, 0.3557, 0.78, 0.3214, 0.8434, 0.2583, 0.8013, 0.3044, 0.7458, 0.5167, 0.3598, 0.512, 0.4085, 0.4936, 0.4087, 0.4887, 0.3599, 0.4742, 0.5386, 0.4445, 0.5754, 0.4313, 0.5625, 0.4677, 0.5322, 0.4585, 0.03293, 0.4663, 0.1176, 0.392, 0.1322, 0.3678, 0.05057, 0.4985, 0.4557, 0.5035, 0.5022, 0.4895, 0.4576, 0.5035, 0.5022, 0.4742, 0.5386, 0.4677, 0.5322, 0.2583, 0.8013, 0.2041, 0.867, 0.1387, 0.8016, 0.2047, 0.7477, 0.4936, 0.4087, 0.4985, 0.4557, 0.4895, 0.4576, 0.4755, 0.4124, 0.3044, 0.7458, 0.2583, 0.8013, 0.2047, 0.7477, 0.2607, 0.7023, 0.4887, 0.3599, 0.4936, 0.4087, 0.4755, 0.4124, 0.4612, 0.3655, 0.3445, 0.6973, 0.3044, 0.7458, 0.2607, 0.7023, 0.3095, 0.6625, 0.4837, 0.3082, 0.4887, 0.3599, 0.4612, 0.3655, 0.4462, 0.3157, 0.3805, 0.6537, 0.3445, 0.6973, 0.3095, 0.6625, 0.3533, 0.6268, 0.4784, 0.2519, 0.4837, 0.3082, 0.4462, 0.3157, 0.4301, 0.2616, 0.4135, 0.6134, 0.3805, 0.6537, 0.3533, 0.6268, 0.3935, 0.5937, 0.4727, 0.1893, 0.4784, 0.2519, 0.4301, 0.2616, 0.4123, 0.2013, 0.4445, 0.5754, 0.4135, 0.6134, 0.3935, 0.5937, 0.4313, 0.5625, 0.4663, 0.1176, 0.4727, 0.1893, 0.4123, 0.2013, 0.392, 0.1322, 0.4462, 0.3157, 0.4612, 0.3655, 0.4354, 0.3764, 0.4109, 0.3304, 0.3533, 0.6268, 0.3095, 0.6625, 0.282, 0.6216, 0.3319, 0.5951, 0.4301, 0.2616, 0.4462, 0.3157, 0.4109, 0.3304, 0.3846, 0.2805, 0.3935, 0.5937, 0.3533, 0.6268, 0.3319, 0.5951, 0.3778, 0.5705, 0.4123, 0.2013, 0.4301, 0.2616, 0.3846, 0.2805, 0.3553, 0.2248, 0.4313, 0.5625, 0.3935, 0.5937, 0.3778, 0.5705, 0.421, 0.5472, 0.392, 0.1322, 0.4123, 0.2013, 0.3553, 0.2248, 0.3219, 0.1609, 0.4677, 0.5322, 0.4313, 0.5625, 0.421, 0.5472, 0.4625, 0.5246, 0.3678, 0.05057, 0.392, 0.1322, 0.3219, 0.1609, 0.2823, 0.08557, 0.4895, 0.4576, 0.5035, 0.5022, 0.4811, 0.4612, 0.5035, 0.5022, 0.4677, 0.5322, 0.4625, 0.5246, 0.2047, 0.7477, 0.1387, 0.8016, 0.08725, 0.7247, 0.1625, 0.6847, 0.4755, 0.4124, 0.4895, 0.4576, 0.4811, 0.4612, 0.4586, 0.4196, 0.2607, 0.7023, 0.2047, 0.7477, 0.1625, 0.6847, 0.2263, 0.651, 0.4612, 0.3655, 0.4755, 0.4124, 0.4586, 0.4196, 0.4354, 0.3764, 0.3095, 0.6625, 0.2607, 0.7023, 0.2263, 0.651, 0.282, 0.6216, 0.2823, 0.08557, 0.3219, 0.1609, 0.2588, 0.2028, 0.2052, 0.1366, 0.4811, 0.4612, 0.5035, 0.5022, 0.4735, 0.4663, 0.5035, 0.5022, 0.4625, 0.5246, 0.4589, 0.5162, 0.1625, 0.6847, 0.08725, 0.7247, 0.05184, 0.6392, 0.1335, 0.6147, 0.4586, 0.4196, 0.4811, 0.4612, 0.4735, 0.4663, 0.4433, 0.4299, 0.2263, 0.651, 0.1625, 0.6847, 0.1335, 0.6147, 0.2026, 0.5941, 0.4354, 0.3764, 0.4586, 0.4196, 0.4433, 0.4299, 0.4121, 0.3921, 0.282, 0.6216, 0.2263, 0.651, 0.2026, 0.5941, 0.2629, 0.5761, 0.4109, 0.3304, 0.4354, 0.3764, 0.4121, 0.3921, 0.3792, 0.3518, 0.3319, 0.5951, 0.282, 0.6216, 0.2629, 0.5761, 0.3171, 0.5598, 0.3846, 0.2805, 0.4109, 0.3304, 0.3792, 0.3518, 0.3436, 0.3079, 0.3778, 0.5705, 0.3319, 0.5951, 0.3171, 0.5598, 0.3669, 0.5447, 0.3553, 0.2248, 0.3846, 0.2805, 0.3436, 0.3079, 0.304, 0.2589, 0.421, 0.5472, 0.3778, 0.5705, 0.3669, 0.5447, 0.4138, 0.5303, 0.3219, 0.1609, 0.3553, 0.2248, 0.304, 0.2589, 0.2588, 0.2028, 0.4625, 0.5246, 0.421, 0.5472, 0.4138, 0.5303, 0.4589, 0.5162, 0.3171, 0.5598, 0.2629, 0.5761, 0.2531, 0.5277, 0.3094, 0.5223, 0.3436, 0.3079, 0.3792, 0.3518, 0.3522, 0.3789, 0.3087, 0.3428, 0.3669, 0.5447, 0.3171, 0.5598, 0.3094, 0.5223, 0.3612, 0.5172, 0.304, 0.2589, 0.3436, 0.3079, 0.3087, 0.3428, 0.2603, 0.3025, 0.4138, 0.5303, 0.3669, 0.5447, 0.3612, 0.5172, 0.41, 0.5122, 0.2588, 0.2028, 0.304, 0.2589, 0.2603, 0.3025, 0.205, 0.2562, 0.4589, 0.5162, 0.4138, 0.5303, 0.41, 0.5122, 0.457, 0.5072, 0.2052, 0.1366, 0.2588, 0.2028, 0.205, 0.2562, 0.1395, 0.2017, 0.4735, 0.4663, 0.5035, 0.5022, 0.4671, 0.4729, 0.5035, 0.5022, 0.4589, 0.5162, 0.457, 0.5072, 0.1335, 0.6147, 0.05184, 0.6392, 0.03379, 0.5484, 0.1186, 0.5403, 0.4433, 0.4299, 0.4735, 0.4663, 0.4671, 0.4729, 0.4303, 0.4431, 0.2026, 0.5941, 0.1335, 0.6147, 0.1186, 0.5403, 0.1904, 0.5336, 0.4121, 0.3921, 0.4433, 0.4299, 0.4303, 0.4431, 0.3924, 0.412, 0.2629, 0.5761, 0.2026, 0.5941, 0.1904, 0.5336, 0.2531, 0.5277, 0.3792, 0.3518, 0.4121, 0.3921, 0.3924, 0.412, 0.3522, 0.3789, 0.5035, 0.5022, 0.457, 0.5072, 0.457, 0.4981, 0.1186, 0.5403, 0.03379, 0.5484, 0.03379, 0.4559, 0.1186, 0.4645, 0.4303, 0.4431, 0.4671, 0.4729, 0.4621, 0.4805, 0.4202, 0.4585, 0.1904, 0.5336, 0.1186, 0.5403, 0.1186, 0.4645, 0.1903, 0.4719, 0.3924, 0.412, 0.4303, 0.4431, 0.4202, 0.4585, 0.3769, 0.4354, 0.2531, 0.5277, 0.1904, 0.5336, 0.1903, 0.4719, 0.2529, 0.4784, 0.3522, 0.3789, 0.3924, 0.412, 0.3769, 0.4354, 0.331, 0.4108, 0.3094, 0.5223, 0.2531, 0.5277, 0.2529, 0.4784, 0.3092, 0.4841, 0.3087, 0.3428, 0.3522, 0.3789, 0.331, 0.4108, 0.2813, 0.3838, 0.3612, 0.5172, 0.3094, 0.5223, 0.3092, 0.4841, 0.361, 0.4891, 0.2603, 0.3025, 0.3087, 0.3428, 0.2813, 0.3838, 0.226, 0.3537, 0.41, 0.5122, 0.3612, 0.5172, 0.361, 0.4891, 0.4098, 0.4938, 0.205, 0.2562, 0.2603, 0.3025, 0.226, 0.3537, 0.1627, 0.3191, 0.457, 0.5072, 0.41, 0.5122, 0.4098, 0.4938, 0.457, 0.4981, 0.1395, 0.2017, 0.205, 0.2562, 0.1627, 0.3191, 0.08776, 0.2784, 0.4671, 0.4729, 0.5035, 0.5022, 0.4621, 0.4805, 0.361, 0.4891, 0.3092, 0.4841, 0.3165, 0.4465, 0.3663, 0.4616, 0.226, 0.3537, 0.2813, 0.3838, 0.2624, 0.4295, 0.2023, 0.4107, 0.4098, 0.4938, 0.361, 0.4891, 0.3663, 0.4616, 0.4133, 0.4757, 0.1627, 0.3191, 0.226, 0.3537, 0.2023, 0.4107, 0.1334, 0.3891, 0.457, 0.4981, 0.4098, 0.4938, 0.4133, 0.4757, 0.4586, 0.4891, 0.08776, 0.2784, 0.1627, 0.3191, 0.1334, 0.3891, 0.05195, 0.3638, 0.4621, 0.4805, 0.5035, 0.5022, 0.4586, 0.489, 0.5035, 0.5022, 0.457, 0.4981, 0.4586, 0.4891, 0.1186, 0.4645, 0.03379, 0.4559, 0.05184, 0.3651, 0.1333, 0.3901, 0.4202, 0.4585, 0.4621, 0.4805, 0.4586, 0.489, 0.4133, 0.4756, 0.1903, 0.4719, 0.1186, 0.4645, 0.1333, 0.3901, 0.2022, 0.4114, 0.3769, 0.4354, 0.4202, 0.4585, 0.4133, 0.4756, 0.3663, 0.4614, 0.2529, 0.4784, 0.1903, 0.4719, 0.2022, 0.4114, 0.2624, 0.43, 0.331, 0.4108, 0.3769, 0.4354, 0.3663, 0.4614, 0.3165, 0.4462, 0.3092, 0.4841, 0.2529, 0.4784, 0.2624, 0.43, 0.3165, 0.4465, 0.2813, 0.3838, 0.331, 0.4108, 0.3165, 0.4462, 0.2624, 0.4295, 0.4133, 0.4756, 0.4586, 0.489, 0.4569, 0.498, 0.4098, 0.4937, 0.2022, 0.4114, 0.1333, 0.3901, 0.1623, 0.32, 0.2257, 0.3544, 0.3663, 0.4614, 0.4133, 0.4756, 0.4098, 0.4937, 0.3609, 0.489, 0.2624, 0.43, 0.2022, 0.4114, 0.2257, 0.3544, 0.2811, 0.3843, 0.3165, 0.4462, 0.3663, 0.4614, 0.3609, 0.489, 0.3091, 0.4837, 0.3165, 0.4465, 0.2624, 0.43, 0.2811, 0.3843, 0.3309, 0.4111, 0.2624, 0.4295, 0.3165, 0.4462, 0.3091, 0.4837, 0.2528, 0.4779, 0.3663, 0.4616, 0.3165, 0.4465, 0.3309, 0.4111, 0.3768, 0.4356, 0.2023, 0.4107, 0.2624, 0.4295, 0.2528, 0.4779, 0.1901, 0.4712, 0.4133, 0.4757, 0.3663, 0.4616, 0.3768, 0.4356, 0.4202, 0.4586, 0.1334, 0.3891, 0.2023, 0.4107, 0.1901, 0.4712, 0.1183, 0.4635, 0.4586, 0.4891, 0.4133, 0.4757, 0.4202, 0.4586, 0.4621, 0.4805, 0.05195, 0.3638, 0.1334, 0.3891, 0.1183, 0.4635, 0.03348, 0.4546, 0.4586, 0.489, 0.5035, 0.5022, 0.4569, 0.498, 0.5035, 0.5022, 0.4586, 0.4891, 0.4621, 0.4805, 0.1333, 0.3901, 0.05184, 0.3651, 0.08725, 0.2797, 0.1623, 0.32, 0.1901, 0.4712, 0.2528, 0.4779, 0.2529, 0.5273, 0.19, 0.533, 0.4202, 0.4586, 0.3768, 0.4356, 0.3922, 0.4122, 0.4303, 0.4431, 0.1183, 0.4635, 0.1901, 0.4712, 0.19, 0.533, 0.1181, 0.5395, 0.4621, 0.4805, 0.4202, 0.4586, 0.4303, 0.4431, 0.4671, 0.4729, 0.03348, 0.4546, 0.1183, 0.4635, 0.1181, 0.5395, 0.03307, 0.5473, 0.4569, 0.498, 0.5035, 0.5022, 0.457, 0.5072, 0.5035, 0.5022, 0.4621, 0.4805, 0.4671, 0.4729, 0.1623, 0.32, 0.08725, 0.2797, 0.1387, 0.2027, 0.2044, 0.257, 0.4098, 0.4937, 0.4569, 0.498, 0.457, 0.5072, 0.4099, 0.5121, 0.2257, 0.3544, 0.1623, 0.32, 0.2044, 0.257, 0.2599, 0.303, 0.3609, 0.489, 0.4098, 0.4937, 0.4099, 0.5121, 0.3611, 0.517, 0.2811, 0.3843, 0.2257, 0.3544, 0.2599, 0.303, 0.3084, 0.3432, 0.3091, 0.4837, 0.3609, 0.489, 0.3611, 0.517, 0.3092, 0.522, 0.3309, 0.4111, 0.2811, 0.3843, 0.3084, 0.3432, 0.352, 0.3792, 0.2528, 0.4779, 0.3091, 0.4837, 0.3092, 0.522, 0.2529, 0.5273, 0.3768, 0.4356, 0.3309, 0.4111, 0.352, 0.3792, 0.3922, 0.4122, 0.2599, 0.303, 0.2044, 0.257, 0.258, 0.2033, 0.3034, 0.2593, 0.3611, 0.517, 0.4099, 0.5121, 0.4137, 0.5302, 0.3667, 0.5445, 0.3084, 0.3432, 0.2599, 0.303, 0.3034, 0.2593, 0.3432, 0.3082, 0.3092, 0.522, 0.3611, 0.517, 0.3667, 0.5445, 0.3168, 0.5596, 0.352, 0.3792, 0.3084, 0.3432, 0.3432, 0.3082, 0.3789, 0.352, 0.2529, 0.5273, 0.3092, 0.522, 0.3168, 0.5596, 0.2625, 0.5758, 0.3922, 0.4122, 0.352, 0.3792, 0.3789, 0.352, 0.4119, 0.3922, 0.19, 0.533, 0.2529, 0.5273, 0.2625, 0.5758, 0.202, 0.5936, 0.4303, 0.4431, 0.3922, 0.4122, 0.4119, 0.3922, 0.4432, 0.43, 0.1181, 0.5395, 0.19, 0.533, 0.202, 0.5936, 0.1327, 0.614, 0.4671, 0.4729, 0.4303, 0.4431, 0.4432, 0.43, 0.4735, 0.4663, 0.03307, 0.5473, 0.1181, 0.5395, 0.1327, 0.614, 0.05078, 0.6383, 0.457, 0.5072, 0.5035, 0.5022, 0.4589, 0.5162, 0.5035, 0.5022, 0.4671, 0.4729, 0.4735, 0.4663, 0.2044, 0.257, 0.1387, 0.2027, 0.2041, 0.1373, 0.258, 0.2033, 0.4099, 0.5121, 0.457, 0.5072, 0.4589, 0.5162, 0.4137, 0.5302, 0.4432, 0.43, 0.4119, 0.3922, 0.4352, 0.3764, 0.4584, 0.4196, 0.1327, 0.614, 0.202, 0.5936, 0.2256, 0.6508, 0.1616, 0.6843, 0.4735, 0.4663, 0.4432, 0.43, 0.4584, 0.4196, 0.4811, 0.4612, 0.05078, 0.6383, 0.1327, 0.614, 0.1616, 0.6843, 0.08594, 0.7242, 0.4589, 0.5162, 0.5035, 0.5022, 0.4625, 0.5246, 0.5035, 0.5022, 0.4735, 0.4663, 0.4811, 0.4612, 0.258, 0.2033, 0.2041, 0.1373, 0.281, 0.08589, 0.321, 0.1612, 0.4137, 0.5302, 0.4589, 0.5162, 0.4625, 0.5246, 0.4208, 0.5472, 0.3034, 0.2593, 0.258, 0.2033, 0.321, 0.1612, 0.3546, 0.2249, 0.3667, 0.5445, 0.4137, 0.5302, 0.4208, 0.5472, 0.3776, 0.5704, 0.3432, 0.3082, 0.3034, 0.2593, 0.3546, 0.2249, 0.3841, 0.2806, 0.3168, 0.5596, 0.3667, 0.5445, 0.3776, 0.5704, 0.3316, 0.5949, 0.3789, 0.352, 0.3432, 0.3082, 0.3841, 0.2806, 0.4106, 0.3305, 0.2625, 0.5758, 0.3168, 0.5596, 0.3316, 0.5949, 0.2815, 0.6214, 0.4119, 0.3922, 0.3789, 0.352, 0.4106, 0.3305, 0.4352, 0.3764, 0.202, 0.5936, 0.2625, 0.5758, 0.2815, 0.6214, 0.2256, 0.6508, 0.3776, 0.5704, 0.4208, 0.5472, 0.4312, 0.5624, 0.3933, 0.5937, 0.3841, 0.2806, 0.3546, 0.2249, 0.4116, 0.2012, 0.4296, 0.2616, 0.3316, 0.5949, 0.3776, 0.5704, 0.3933, 0.5937, 0.353, 0.6267, 0.4106, 0.3305, 0.3841, 0.2806, 0.4296, 0.2616, 0.4459, 0.3157, 0.2815, 0.6214, 0.3316, 0.5949, 0.353, 0.6267, 0.309, 0.6625, 0.4352, 0.3764, 0.4106, 0.3305, 0.4459, 0.3157, 0.461, 0.3655, 0.2256, 0.6508, 0.2815, 0.6214, 0.309, 0.6625, 0.26, 0.7022, 0.4584, 0.4196, 0.4352, 0.3764, 0.461, 0.3655, 0.4754, 0.4124, 0.1616, 0.6843, 0.2256, 0.6508, 0.26, 0.7022, 0.2037, 0.7477, 0.4811, 0.4612, 0.4584, 0.4196, 0.4754, 0.4124, 0.4895, 0.4576, 0.08594, 0.7242, 0.1616, 0.6843, 0.2037, 0.7477, 0.1372, 0.8016, 0.4625, 0.5246, 0.5035, 0.5022, 0.4676, 0.5322, 0.5035, 0.5022, 0.4811, 0.4612, 0.4895, 0.4576, 0.321, 0.1612, 0.281, 0.08589, 0.3665, 0.05048, 0.391, 0.1321, 0.4208, 0.5472, 0.4625, 0.5246, 0.4676, 0.5322, 0.4312, 0.5624, 0.3546, 0.2249, 0.321, 0.1612, 0.391, 0.1321, 0.4116, 0.2012, 0.2037, 0.7477, 0.26, 0.7022, 0.3037, 0.746, 0.2574, 0.8016, 0.4895, 0.4576, 0.4754, 0.4124, 0.4935, 0.4086, 0.4985, 0.4557, 0.1372, 0.8016, 0.2037, 0.7477, 0.2574, 0.8016, 0.2027, 0.8675, 0.4676, 0.5322, 0.5035, 0.5022, 0.4742, 0.5386, 0.5035, 0.5022, 0.4895, 0.4576, 0.4985, 0.4557, 0.391, 0.1321, 0.3665, 0.05048, 0.4573, 0.03243, 0.4654, 0.1173, 0.4312, 0.5624, 0.4676, 0.5322, 0.4742, 0.5386, 0.4444, 0.5754, 0.4116, 0.2012, 0.391, 0.1321, 0.4654, 0.1173, 0.4721, 0.1891, 0.3933, 0.5937, 0.4312, 0.5624, 0.4444, 0.5754, 0.4133, 0.6135, 0.4296, 0.2616, 0.4116, 0.2012, 0.4721, 0.1891, 0.478, 0.2518, 0.353, 0.6267, 0.3933, 0.5937, 0.4133, 0.6135, 0.3802, 0.6537, 0.4459, 0.3157, 0.4296, 0.2616, 0.478, 0.2518, 0.4834, 0.308, 0.309, 0.6625, 0.353, 0.6267, 0.3802, 0.6537, 0.3441, 0.6974, 0.461, 0.3655, 0.4459, 0.3157, 0.4834, 0.308, 0.4885, 0.3598, 0.26, 0.7022, 0.309, 0.6625, 0.3441, 0.6974, 0.3037, 0.746, 0.4754, 0.4124, 0.461, 0.3655, 0.4885, 0.3598, 0.4935, 0.4086, 0.478, 0.2518, 0.4721, 0.1891, 0.5338, 0.1889, 0.5273, 0.2516, 0.3802, 0.6537, 0.4133, 0.6135, 0.4368, 0.6289, 0.4122, 0.6749, 0.4834, 0.308, 0.478, 0.2518, 0.5273, 0.2516, 0.5216, 0.3078, 0.3441, 0.6974, 0.3802, 0.6537, 0.4122, 0.6749, 0.3853, 0.7248, 0.4885, 0.3598, 0.4834, 0.308, 0.5216, 0.3078, 0.5165, 0.3596, 0.3037, 0.746, 0.3441, 0.6974, 0.3853, 0.7248, 0.3552, 0.7804, 0.4935, 0.4086, 0.4885, 0.3598, 0.5165, 0.3596, 0.5119, 0.4085, 0.2574, 0.8016, 0.3037, 0.746, 0.3552, 0.7804, 0.3206, 0.844, 0.4985, 0.4557, 0.4935, 0.4086, 0.5119, 0.4085, 0.5076, 0.4556, 0.2027, 0.8675, 0.2574, 0.8016, 0.3206, 0.844, 0.2799, 0.9194, 0.4742, 0.5386, 0.5035, 0.5022, 0.4818, 0.5436, 0.5035, 0.5022, 0.4985, 0.4557, 0.5076, 0.4556, 0.4654, 0.1173, 0.4573, 0.03243, 0.5498, 0.03243, 0.5412, 0.1172, 0.4444, 0.5754, 0.4742, 0.5386, 0.4818, 0.5436, 0.4598, 0.5855, 0.4721, 0.1891, 0.4654, 0.1173, 0.5412, 0.1172, 0.5338, 0.1889, 0.4133, 0.6135, 0.4444, 0.5754, 0.4598, 0.5855, 0.4368, 0.6289, 0.5076, 0.4556, 0.5119, 0.4085, 0.53, 0.4119, 0.5166, 0.4573, 0.2799, 0.9194, 0.3206, 0.844, 0.391, 0.8733, 0.3658, 0.9552, 0.4818, 0.5436, 0.5035, 0.5022, 0.4903, 0.5471, 0.5035, 0.5022, 0.5076, 0.4556, 0.5166, 0.4573, 0.5412, 0.1172, 0.5498, 0.03243, 0.6405, 0.05048, 0.6156, 0.132, 0.4598, 0.5855, 0.4818, 0.5436, 0.4903, 0.5471, 0.4769, 0.5924, 0.5338, 0.1889, 0.5412, 0.1172, 0.6156, 0.132, 0.5943, 0.2009, 0.4368, 0.6289, 0.4598, 0.5855, 0.4769, 0.5924, 0.4628, 0.6395, 0.5273, 0.2516, 0.5338, 0.1889, 0.5943, 0.2009, 0.5757, 0.261, 0.4122, 0.6749, 0.4368, 0.6289, 0.4628, 0.6395, 0.4477, 0.6894, 0.5216, 0.3078, 0.5273, 0.2516, 0.5757, 0.261, 0.5592, 0.3151, 0.3853, 0.7248, 0.4122, 0.6749, 0.4477, 0.6894, 0.4311, 0.7436, 0.5165, 0.3596, 0.5216, 0.3078, 0.5592, 0.3151, 0.5441, 0.3649, 0.3552, 0.7804, 0.3853, 0.7248, 0.4311, 0.7436, 0.4125, 0.804, 0.5119, 0.4085, 0.5165, 0.3596, 0.5441, 0.3649, 0.53, 0.4119, 0.3206, 0.844, 0.3552, 0.7804, 0.4125, 0.804, 0.391, 0.8733, 0.5592, 0.3151, 0.5757, 0.261, 0.6214, 0.2798, 0.5946, 0.3296, 0.4311, 0.7436, 0.4477, 0.6894, 0.4853, 0.6967, 0.4797, 0.7531, 0.5441, 0.3649, 0.5592, 0.3151, 0.5946, 0.3296, 0.5701, 0.3755, 0.4125, 0.804, 0.4311, 0.7436, 0.4797, 0.7531, 0.4733, 0.816, 0.53, 0.4119, 0.5441, 0.3649, 0.5701, 0.3755, 0.5471, 0.4188, 0.391, 0.8733, 0.4125, 0.804, 0.4733, 0.816, 0.4658, 0.8881, 0.5166, 0.4573, 0.53, 0.4119, 0.5471, 0.4188, 0.5251, 0.4607, 0.3658, 0.9552, 0.391, 0.8733, 0.4658, 0.8881, 0.4572, 0.9735, 0.4903, 0.5471, 0.5035, 0.5022, 0.4993, 0.5488, 0.5035, 0.5022, 0.5166, 0.4573, 0.5251, 0.4607, 0.6156, 0.132, 0.6405, 0.05048, 0.726, 0.08589, 0.6856, 0.1609, 0.4769, 0.5924, 0.4903, 0.5471, 0.4993, 0.5488, 0.495, 0.5959, 0.5943, 0.2009, 0.6156, 0.132, 0.6856, 0.1609, 0.6513, 0.2244, 0.4628, 0.6395, 0.4769, 0.5924, 0.495, 0.5959, 0.4904, 0.6448, 0.5757, 0.261, 0.5943, 0.2009, 0.6513, 0.2244, 0.6214, 0.2798, 0.4477, 0.6894, 0.4628, 0.6395, 0.4904, 0.6448, 0.4853, 0.6967, 0.4993, 0.5488, 0.5035, 0.5022, 0.5085, 0.5487, 0.5035, 0.5022, 0.5251, 0.4607, 0.5328, 0.4657, 0.6856, 0.1609, 0.726, 0.08589, 0.803, 0.1373, 0.7487, 0.203, 0.495, 0.5959, 0.4993, 0.5488, 0.5085, 0.5487, 0.5135, 0.5957, 0.6513, 0.2244, 0.6856, 0.1609, 0.7487, 0.203, 0.7027, 0.2585, 0.4904, 0.6448, 0.495, 0.5959, 0.5135, 0.5957, 0.5185, 0.6445, 0.6214, 0.2798, 0.6513, 0.2244, 0.7027, 0.2585, 0.6625, 0.307, 0.4853, 0.6967, 0.4904, 0.6448, 0.5185, 0.6445, 0.5237, 0.6964, 0.5946, 0.3296, 0.6214, 0.2798, 0.6625, 0.307, 0.6265, 0.3506, 0.4797, 0.7531, 0.4853, 0.6967, 0.5237, 0.6964, 0.5292, 0.7528, 0.5701, 0.3755, 0.5946, 0.3296, 0.6265, 0.3506, 0.5935, 0.3909, 0.4733, 0.816, 0.4797, 0.7531, 0.5292, 0.7528, 0.5353, 0.8158, 0.5471, 0.4188, 0.5701, 0.3755, 0.5935, 0.3909, 0.5625, 0.4289, 0.4658, 0.8881, 0.4733, 0.816, 0.5353, 0.8158, 0.5421, 0.888, 0.5251, 0.4607, 0.5471, 0.4188, 0.5625, 0.4289, 0.5328, 0.4657, 0.4572, 0.9735, 0.4658, 0.8881, 0.5421, 0.888, 0.5505, 0.9735, 0.5292, 0.7528, 0.5237, 0.6964, 0.5612, 0.6886, 0.5777, 0.7429, 0.5935, 0.3909, 0.6265, 0.3506, 0.6537, 0.3775, 0.6135, 0.4106, 0.5353, 0.8158, 0.5292, 0.7528, 0.5777, 0.7429, 0.596, 0.8034, 0.5625, 0.4289, 0.5935, 0.3909, 0.6135, 0.4106, 0.5757, 0.4418, 0.5421, 0.888, 0.5353, 0.8158, 0.596, 0.8034, 0.617, 0.8729, 0.5328, 0.4657, 0.5625, 0.4289, 0.5757, 0.4418, 0.5394, 0.4721, 0.5505, 0.9735, 0.5421, 0.888, 0.617, 0.8729, 0.642, 0.9551, 0.5085, 0.5487, 0.5035, 0.5022, 0.5175, 0.5468, 0.5035, 0.5022, 0.5328, 0.4657, 0.5394, 0.4721, 0.7487, 0.203, 0.803, 0.1373, 0.8684, 0.2027, 0.8024, 0.2566, 0.5135, 0.5957, 0.5085, 0.5487, 0.5175, 0.5468, 0.5315, 0.592, 0.7027, 0.2585, 0.7487, 0.203, 0.8024, 0.2566, 0.7464, 0.3021, 0.5185, 0.6445, 0.5135, 0.5957, 0.5315, 0.592, 0.546, 0.6388, 0.6625, 0.307, 0.7027, 0.2585, 0.7464, 0.3021, 0.6975, 0.3418, 0.5237, 0.6964, 0.5185, 0.6445, 0.546, 0.6388, 0.5612, 0.6886, 0.6265, 0.3506, 0.6625, 0.307, 0.6975, 0.3418, 0.6537, 0.3775, 0.8024, 0.2566, 0.8684, 0.2027, 0.9198, 0.2797, 0.8445, 0.3196, 0.5315, 0.592, 0.5175, 0.5468, 0.5259, 0.5432, 0.5485, 0.5847, 0.7464, 0.3021, 0.8024, 0.2566, 0.8445, 0.3196, 0.7807, 0.3533, 0.546, 0.6388, 0.5315, 0.592, 0.5485, 0.5847, 0.5718, 0.6279, 0.6975, 0.3418, 0.7464, 0.3021, 0.7807, 0.3533, 0.7251, 0.3827, 0.5612, 0.6886, 0.546, 0.6388, 0.5718, 0.6279, 0.5965, 0.6737, 0.6537, 0.3775, 0.6975, 0.3418, 0.7251, 0.3827, 0.6752, 0.4092, 0.5777, 0.7429, 0.5612, 0.6886, 0.5965, 0.6737, 0.6232, 0.7236, 0.6135, 0.4106, 0.6537, 0.3775, 0.6752, 0.4092, 0.6293, 0.4338, 0.596, 0.8034, 0.5777, 0.7429, 0.6232, 0.7236, 0.6531, 0.7793, 0.5757, 0.4418, 0.6135, 0.4106, 0.6293, 0.4338, 0.5861, 0.4571, 0.617, 0.8729, 0.596, 0.8034, 0.6531, 0.7793, 0.6874, 0.8433, 0.5394, 0.4721, 0.5757, 0.4418, 0.5861, 0.4571, 0.5445, 0.4797, 0.642, 0.9551, 0.617, 0.8729, 0.6874, 0.8433, 0.7282, 0.9189, 0.5175, 0.5468, 0.5035, 0.5022, 0.5259, 0.5432, 0.5035, 0.5022, 0.5394, 0.4721, 0.5445, 0.4797, 0.6293, 0.4338, 0.6752, 0.4092, 0.69, 0.4445, 0.6402, 0.4596, 0.6531, 0.7793, 0.6232, 0.7236, 0.664, 0.6958, 0.7041, 0.7444, 0.5861, 0.4571, 0.6293, 0.4338, 0.6402, 0.4596, 0.5933, 0.4741, 0.6874, 0.8433, 0.6531, 0.7793, 0.7041, 0.7444, 0.7506, 0.8005, 0.5445, 0.4797, 0.5861, 0.4571, 0.5933, 0.4741, 0.5481, 0.4881, 0.7282, 0.9189, 0.6874, 0.8433, 0.7506, 0.8005, 0.8054, 0.8661, 0.5259, 0.5432, 0.5035, 0.5022, 0.5335, 0.5381, 0.5035, 0.5022, 0.5445, 0.4797, 0.5481, 0.4881, 0.8445, 0.3196, 0.9198, 0.2797, 0.9552, 0.3651, 0.8736, 0.3897, 0.5485, 0.5847, 0.5259, 0.5432, 0.5335, 0.5381, 0.5637, 0.5744, 0.7807, 0.3533, 0.8445, 0.3196, 0.8736, 0.3897, 0.8045, 0.4102, 0.5718, 0.6279, 0.5485, 0.5847, 0.5637, 0.5744, 0.595, 0.6121, 0.7251, 0.3827, 0.7807, 0.3533, 0.8045, 0.4102, 0.7441, 0.4282, 0.5965, 0.6737, 0.5718, 0.6279, 0.595, 0.6121, 0.6281, 0.6522, 0.6752, 0.4092, 0.7251, 0.3827, 0.7441, 0.4282, 0.69, 0.4445, 0.6232, 0.7236, 0.5965, 0.6737, 0.6281, 0.6522, 0.664, 0.6958, 0.5637, 0.5744, 0.5335, 0.5381, 0.5399, 0.5315, 0.5767, 0.5613, 0.8045, 0.4102, 0.8736, 0.3897, 0.8884, 0.464, 0.8166, 0.4707, 0.595, 0.6121, 0.5637, 0.5744, 0.5767, 0.5613, 0.6149, 0.5923, 0.7441, 0.4282, 0.8045, 0.4102, 0.8166, 0.4707, 0.7539, 0.4766, 0.6281, 0.6522, 0.595, 0.6121, 0.6149, 0.5923, 0.6553, 0.6253, 0.69, 0.4445, 0.7441, 0.4282, 0.7539, 0.4766, 0.6976, 0.482, 0.664, 0.6958, 0.6281, 0.6522, 0.6553, 0.6253, 0.6991, 0.6611, 0.6402, 0.4596, 0.69, 0.4445, 0.6976, 0.482, 0.6458, 0.4871, 0.7041, 0.7444, 0.664, 0.6958, 0.6991, 0.6611, 0.7479, 0.7009, 0.5933, 0.4741, 0.6402, 0.4596, 0.6458, 0.4871, 0.597, 0.4921, 0.7506, 0.8005, 0.7041, 0.7444, 0.7479, 0.7009, 0.8034, 0.7458, 0.5481, 0.4881, 0.5933, 0.4741, 0.597, 0.4921, 0.55, 0.4971, 0.8054, 0.8661, 0.7506, 0.8005, 0.8034, 0.7458, 0.8698, 0.7994, 0.5335, 0.5381, 0.5035, 0.5022, 0.5399, 0.5315, 0.5035, 0.5022, 0.5481, 0.4881, 0.55, 0.4971, 0.8736, 0.3897, 0.9552, 0.3651, 0.9733, 0.4559, 0.8884, 0.464])
me_sphere_001.materials.append(mat_material)
me_sphere_001.use_remesh_preserve_volume = False
me_sphere_001.use_remesh_preserve_attributes = False
me_sphere_001.use_mirror_vertex_groups = False
me_sphere_001.update()

# ---- objects
ob_sphere = bpy.data.objects.new('Sphere', me_sphere_001)

# ---- transforms, parenting, visibility, modifiers, constraints
ob_sphere.location = (0.0, 0.0, 3.0)
ob_sphere.lineart.crease_threshold = 0.0

# ---- collection membership
col_collection_1.objects.link(ob_sphere)

# ---- scene / render settings (as saved in the file)
scene.frame_start = 1; scene.frame_end = 250; scene.frame_set(0)
scene.render.engine = 'BLENDER_EEVEE_NEXT'
scene.render.resolution_percentage = 50
scene.render.dither_intensity = 0.0
scene.cycles.use_denoising = False
scene.cycles.samples = 10
scene.cycles.sampling_pattern = 'TABULATED_SOBOL'
scene.cycles.light_sampling_threshold = 0.0
scene.cycles.use_adaptive_sampling = False
scene.cycles.use_light_tree = False
scene.cycles.blur_glossy = 0.0
scene.cycles.pixel_filter_type = 'GAUSSIAN'
scene.cycles.sample_clamp_indirect = 0.0
scene.view_settings.view_transform = 'Standard'
bpy.context.view_layer.update()

# ---- added for rendering (the .blend has no active camera and no usable light): camera, sun
cam_auto = bpy.data.cameras.new('AutoCamera')
cam_auto.lens = 50.0
cam_auto.sensor_width = 36.0
cam_auto.clip_end = 1000.0
ob_auto_camera = bpy.data.objects.new('AutoCamera', cam_auto)
scene.collection.objects.link(ob_auto_camera)
ob_auto_camera.location = (9.61522, -11.5383, 10.6922)
ob_auto_camera.rotation_euler = (1.09748, -7.21219e-08, 0.694738)
scene.camera = ob_auto_camera
light_auto_sun = bpy.data.lights.new('AutoSun', 'SUN')
light_auto_sun.energy = 3.0
light_auto_sun.angle = 0.0523599
ob_auto_sun = bpy.data.objects.new('AutoSun', light_auto_sun)
scene.collection.objects.link(ob_auto_sun)
ob_auto_sun.rotation_euler = (0.872665, 0.174533, 0.523599)
bpy.context.view_layer.update()
